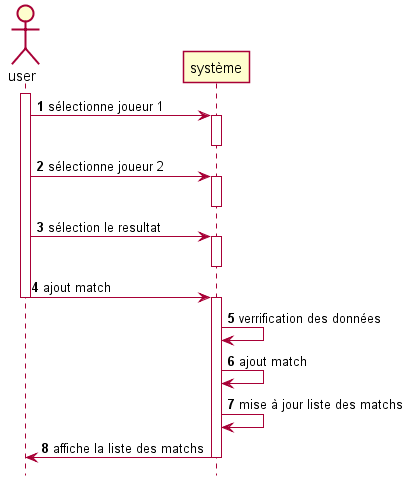

The diagram above was rendered by PlantUML. Its source (embedded in the PNG):
@startuml SSD_ADD_MATCH
autonumber
hide footbox
skinparam shadowing false

actor user as u 
participant système as s

activate u  
u -> s :sélectionne joueur 1
activate s
deactivate s
u -> s :sélectionne joueur 2
activate s
deactivate s
u -> s :sélection le resultat
activate s
deactivate s
u -> s :ajout match
deactivate u 
activate s
s -> s :verrification des données
s -> s :ajout match
s -> s :mise à jour liste des matchs
s -> u :affiche la liste des matchs
deactivate s
@enduml